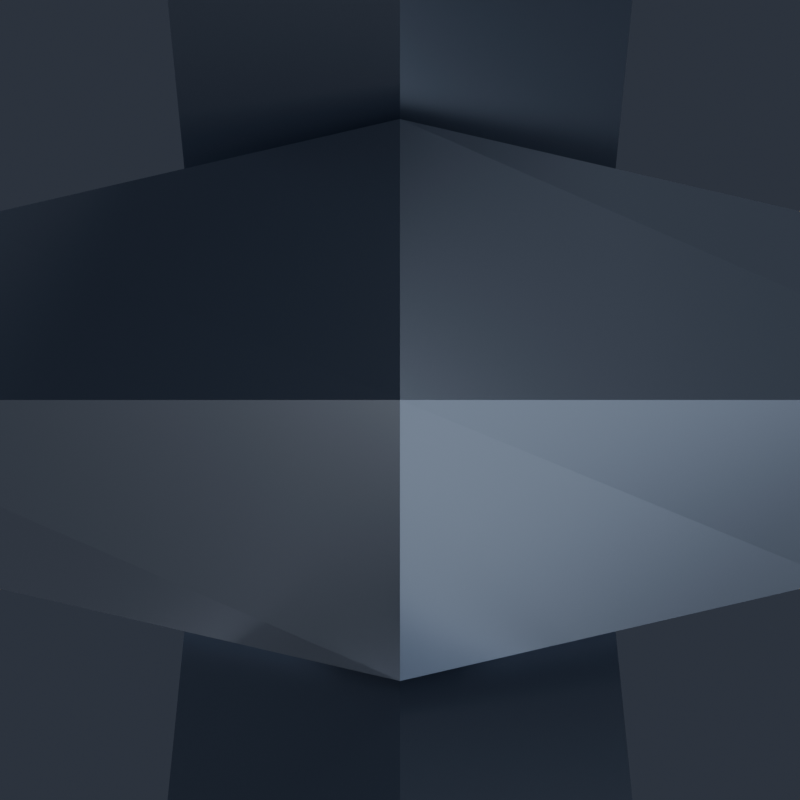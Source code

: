 # Source: ArcadeToken.blend  (saved by Blender 5.2.45; exported with 4.5.12 LTS)
import bpy
from mathutils import Matrix  # noqa: F401  (used for matrix-valued properties, if any)

bpy.ops.wm.read_factory_settings(use_empty=True)
scene = bpy.context.scene
scene.name = 'Scene'

# ---- collections
col_arcadetoken = bpy.data.collections.new('ArcadeToken'); scene.collection.children.link(col_arcadetoken)
col_renderrig = bpy.data.collections.new('RenderRig'); scene.collection.children.link(col_renderrig)

# ---- materials (node trees are filled in below, after node groups)
mat_chain_metal = bpy.data.materials.new('Chain_Metal')
mat_token_gold = bpy.data.materials.new('Token_Gold')
mat_token_recess = bpy.data.materials.new('Token_Recess')

# ---- material node trees
mat_chain_metal.use_nodes = True; mat_chain_metal.node_tree.nodes.clear()
_N = mat_chain_metal.node_tree.nodes; _L = mat_chain_metal.node_tree.links
n0 = _N.new('ShaderNodeBsdfPrincipled'); n0.name = 'Principled BSDF'; n0.location = (-200, 100)
n0.inputs[0].default_value = (0.3231, 0.3712, 0.4564, 1.0)
n0.inputs[1].default_value = 0.85
n0.inputs[2].default_value = 0.28
n0.inputs[10].default_value = 0.005
n0.inputs[13].default_value = 0.55
n0.inputs[27].default_value = (0.3231, 0.3712, 0.4564, 1.0)
n1 = _N.new('ShaderNodeOutputMaterial'); n1.name = 'Material Output'; n1.location = (200, 100)
_L.new(n0.outputs[0], n1.inputs[0])
n1.is_active_output = True
mat_token_gold.use_nodes = True; mat_token_gold.node_tree.nodes.clear()
_N = mat_token_gold.node_tree.nodes; _L = mat_token_gold.node_tree.links
n0 = _N.new('ShaderNodeBsdfPrincipled'); n0.name = 'Principled BSDF'; n0.location = (-200, 100)
n0.inputs[0].default_value = (0.8879, 0.5333, 0.05448, 1.0)
n0.inputs[1].default_value = 0.88
n0.inputs[2].default_value = 0.25
n0.inputs[10].default_value = 0.005
n0.inputs[13].default_value = 0.55
n0.inputs[27].default_value = (0.8879, 0.5333, 0.05448, 1.0)
n1 = _N.new('ShaderNodeOutputMaterial'); n1.name = 'Material Output'; n1.location = (200, 100)
_L.new(n0.outputs[0], n1.inputs[0])
n1.is_active_output = True
mat_token_recess.use_nodes = True; mat_token_recess.node_tree.nodes.clear()
_N = mat_token_recess.node_tree.nodes; _L = mat_token_recess.node_tree.links
n0 = _N.new('ShaderNodeBsdfPrincipled'); n0.name = 'Principled BSDF'; n0.location = (-200, 100)
n0.inputs[0].default_value = (0.4793, 0.2086, 0.01033, 1.0)
n0.inputs[1].default_value = 0.78
n0.inputs[2].default_value = 0.38
n0.inputs[10].default_value = 0.005
n0.inputs[13].default_value = 0.55
n0.inputs[27].default_value = (0.4793, 0.2086, 0.01033, 1.0)
n1 = _N.new('ShaderNodeOutputMaterial'); n1.name = 'Material Output'; n1.location = (200, 100)
_L.new(n0.outputs[0], n1.inputs[0])
n1.is_active_output = True

# ---- world
world_charmstudioworld = bpy.data.worlds.new('CharmStudioWorld'); scene.world = world_charmstudioworld
world_charmstudioworld.use_nodes = True; world_charmstudioworld.node_tree.nodes.clear()
_N = world_charmstudioworld.node_tree.nodes; _L = world_charmstudioworld.node_tree.links
n0 = _N.new('ShaderNodeBackground'); n0.name = 'Background'; n0.location = (-200, 100)
n0.inputs[0].default_value = (0.028, 0.034, 0.048, 1.0)
n0.inputs[1].default_value = 1.15
n1 = _N.new('ShaderNodeOutputWorld'); n1.name = 'World Output'; n1.location = (200, 100)
_L.new(n0.outputs[0], n1.inputs[0])
n1.is_active_output = True

# ---- cameras
cam_reviewcam = bpy.data.cameras.new('ReviewCam')
cam_reviewcam.clip_start = 0.01
cam_reviewcam.clip_end = 50.0

# ---- lights
light_keylight = bpy.data.lights.new('KeyLight', 'AREA')
light_keylight.color = (1.0, 0.98, 0.95)
light_keylight.energy = 6.2
light_keylight.size = 0.85
light_filllight = bpy.data.lights.new('FillLight', 'AREA')
light_filllight.color = (0.82, 0.9, 1.0)
light_filllight.energy = 2.8
light_filllight.size = 1.1
light_rimlight = bpy.data.lights.new('RimLight', 'AREA')
light_rimlight.color = (0.92, 0.96, 1.0)
light_rimlight.energy = 5.5
light_rimlight.size = 0.75
light_underbounce = bpy.data.lights.new('UnderBounce', 'AREA')
light_underbounce.color = (0.88, 0.91, 1.0)
light_underbounce.energy = 1.4
light_underbounce.size = 0.9

# ---- meshes
me_arcadetoken_chain_mesh = bpy.data.meshes.new('ArcadeToken_Chain_Mesh')
me_arcadetoken_chain_mesh.from_pydata([(0.0, 0.02332, -0.006536), (-0.006928, 0.01732, -0.01), (0.0, 0.01132, -0.01346), (0.006928, 0.01732, -0.01), (0.006928, 1.225e-18, 0.0), (0.0, 1.225e-18, 0.006928), (-0.006928, 1.225e-18, 0.0), (0.0, 1.225e-18, -0.006928), (0.0, -0.01132, -0.01346), (0.006928, -0.01732, -0.01), (0.0, -0.02332, -0.006536), (-0.006928, -0.01732, -0.01), (0.0, -0.01132, -0.02654), (0.006928, -0.01732, -0.03), (0.0, -0.02332, -0.03346), (-0.006928, -0.01732, -0.03), (0.006928, -3.674e-18, -0.04), (0.0, -3.674e-18, -0.04693), (-0.006928, -3.674e-18, -0.04), (0.0, -3.674e-18, -0.03307), (0.0, 0.02332, -0.03346), (-0.006928, 0.01732, -0.03), (0.0, 0.01132, -0.02654), (0.006928, 0.01732, -0.03), (0.0, 0.006829, -0.027), (0.0, 0.0, -0.02017), (0.0, -0.006829, -0.027), (0.0, 0.0, -0.03383), (0.015, 0.006163, -0.03804), (0.0205, 0.0, -0.03526), (0.015, -0.006163, -0.03804), (0.0095, 0.0, -0.04082), (0.015, 0.006163, -0.06196), (0.0205, 0.0, -0.06474), (0.015, -0.006163, -0.06196), (0.0095, 0.0, -0.05918), (0.0, 0.006829, -0.073), (0.0, 0.0, -0.07983), (0.0, -0.006829, -0.073), (0.0, 0.0, -0.06617), (-0.015, 0.006163, -0.06196), (-0.0205, 0.0, -0.06474), (-0.015, -0.006163, -0.06196), (-0.0095, 0.0, -0.05918), (-0.015, 0.006163, -0.03804), (-0.0205, 0.0, -0.03526), (-0.015, -0.006163, -0.03804), (-0.0095, 0.0, -0.04082), (0.006829, 0.0, -0.06), (0.0, 0.0, -0.06683), (-0.006829, 0.0, -0.06), (0.0, 0.0, -0.05317), (0.0, 0.0205, -0.06826), (0.006163, 0.015, -0.07104), (0.0, 0.0095, -0.07382), (-0.006163, 0.015, -0.07104), (0.0, 0.0205, -0.09774), (0.006163, 0.015, -0.09496), (0.0, 0.0095, -0.09218), (-0.006163, 0.015, -0.09496), (0.006829, 0.0, -0.106), (0.0, 0.0, -0.09917), (-0.006829, 0.0, -0.106), (0.0, 0.0, -0.1128), (0.0, -0.0095, -0.09218), (-0.006163, -0.015, -0.09496), (0.0, -0.0205, -0.09774), (0.006163, -0.015, -0.09496), (0.0, -0.0095, -0.07382), (-0.006163, -0.015, -0.07104), (0.0, -0.0205, -0.06826), (0.006163, -0.015, -0.07104)], [], [(0, 1, 5, 4), (1, 2, 6, 5), (2, 3, 7, 6), (3, 0, 4, 7), (4, 5, 9, 8), (5, 6, 10, 9), (6, 7, 11, 10), (7, 4, 8, 11), (8, 9, 13, 12), (9, 10, 14, 13), (10, 11, 15, 14), (11, 8, 12, 15), (12, 13, 17, 16), (13, 14, 18, 17), (14, 15, 19, 18), (15, 12, 16, 19), (16, 17, 21, 20), (17, 18, 22, 21), (18, 19, 23, 22), (19, 16, 20, 23), (20, 21, 1, 0), (21, 22, 2, 1), (22, 23, 3, 2), (23, 20, 0, 3), (24, 25, 29, 28), (25, 26, 30, 29), (26, 27, 31, 30), (27, 24, 28, 31), (28, 29, 33, 32), (29, 30, 34, 33), (30, 31, 35, 34), (31, 28, 32, 35), (32, 33, 37, 36), (33, 34, 38, 37), (34, 35, 39, 38), (35, 32, 36, 39), (36, 37, 41, 40), (37, 38, 42, 41), (38, 39, 43, 42), (39, 36, 40, 43), (40, 41, 45, 44), (41, 42, 46, 45), (42, 43, 47, 46), (43, 40, 44, 47), (44, 45, 25, 24), (45, 46, 26, 25), (46, 47, 27, 26), (47, 44, 24, 27), (48, 49, 53, 52), (49, 50, 54, 53), (50, 51, 55, 54), (51, 48, 52, 55), (52, 53, 57, 56), (53, 54, 58, 57), (54, 55, 59, 58), (55, 52, 56, 59), (56, 57, 61, 60), (57, 58, 62, 61), (58, 59, 63, 62), (59, 56, 60, 63), (60, 61, 65, 64), (61, 62, 66, 65), (62, 63, 67, 66), (63, 60, 64, 67), (64, 65, 69, 68), (65, 66, 70, 69), (66, 67, 71, 70), (67, 64, 68, 71), (68, 69, 49, 48), (69, 70, 50, 49), (70, 71, 51, 50), (71, 68, 48, 51)])
me_arcadetoken_chain_mesh.materials.append(mat_chain_metal)
me_arcadetoken_chain_mesh.update()
me_arcadetoken_body_mesh_001 = bpy.data.meshes.new('ArcadeToken_Body_Mesh.001')
me_arcadetoken_body_mesh_001.from_pydata([(0.08084, -0.019, -0.2187), (0.0856, -0.026, -0.2172), (0.1046, -0.026, -0.211), (0.1094, -0.018, -0.2095), (0.1094, 0.018, -0.2095), (0.1046, 0.026, -0.211), (0.0856, 0.026, -0.2172), (0.08084, 0.019, -0.2187), (0.04996, -0.019, -0.1762), (0.0529, -0.026, -0.1722), (0.06466, -0.026, -0.156), (0.0676, -0.018, -0.152), (0.0676, 0.018, -0.152), (0.06466, 0.026, -0.156), (0.0529, 0.026, -0.1722), (0.04996, 0.019, -0.1762), (5.205e-18, -0.019, -0.16), (5.511e-18, -0.026, -0.155), (6.736e-18, -0.026, -0.135), (7.042e-18, -0.018, -0.13), (7.042e-18, 0.018, -0.13), (6.736e-18, 0.026, -0.135), (5.511e-18, 0.026, -0.155), (5.205e-18, 0.019, -0.16), (-0.04996, -0.019, -0.1762), (-0.0529, -0.026, -0.1722), (-0.06466, -0.026, -0.156), (-0.0676, -0.018, -0.152), (-0.0676, 0.018, -0.152), (-0.06466, 0.026, -0.156), (-0.0529, 0.026, -0.1722), (-0.04996, 0.019, -0.1762), (-0.08084, -0.019, -0.2187), (-0.0856, -0.026, -0.2172), (-0.1046, -0.026, -0.211), (-0.1094, -0.018, -0.2095), (-0.1094, 0.018, -0.2095), (-0.1046, 0.026, -0.211), (-0.0856, 0.026, -0.2172), (-0.08084, 0.019, -0.2187), (-0.08084, -0.019, -0.2713), (-0.0856, -0.026, -0.2728), (-0.1046, -0.026, -0.279), (-0.1094, -0.018, -0.2805), (-0.1094, 0.018, -0.2805), (-0.1046, 0.026, -0.279), (-0.0856, 0.026, -0.2728), (-0.08084, 0.019, -0.2713), (-0.04996, -0.019, -0.3138), (-0.0529, -0.026, -0.3178), (-0.06466, -0.026, -0.334), (-0.0676, -0.018, -0.338), (-0.0676, 0.018, -0.338), (-0.06466, 0.026, -0.334), (-0.0529, 0.026, -0.3178), (-0.04996, 0.019, -0.3138), (-1.561e-17, -0.019, -0.33), (-1.653e-17, -0.026, -0.335), (-2.021e-17, -0.026, -0.355), (-2.113e-17, -0.018, -0.36), (-2.113e-17, 0.018, -0.36), (-2.021e-17, 0.026, -0.355), (-1.653e-17, 0.026, -0.335), (-1.561e-17, 0.019, -0.33), (0.04996, -0.019, -0.3138), (0.0529, -0.026, -0.3178), (0.06466, -0.026, -0.334), (0.0676, -0.018, -0.338), (0.0676, 0.018, -0.338), (0.06466, 0.026, -0.334), (0.0529, 0.026, -0.3178), (0.04996, 0.019, -0.3138), (0.08084, -0.019, -0.2713), (0.0856, -0.026, -0.2728), (0.1046, -0.026, -0.279), (0.1094, -0.018, -0.2805), (0.1094, 0.018, -0.2805), (0.1046, 0.026, -0.279), (0.0856, 0.026, -0.2728), (0.08084, 0.019, -0.2713), (0.0, -0.032, -0.245), (0.0, 0.032, -0.245), (-0.014, -0.014, -0.124), (0.014, -0.014, -0.124), (0.019, -0.009, -0.124), (0.019, 0.009, -0.124), (0.014, 0.014, -0.124), (-0.014, 0.014, -0.124), (-0.019, 0.009, -0.124), (-0.019, -0.009, -0.124), (0.0, 0.006236, -0.094), (0.0, 0.0, -0.08776), (0.0, -0.006236, -0.094), (0.0, 0.0, -0.1002), (0.0145, 0.005903, -0.1036), (0.0197, 0.0, -0.1008), (0.0145, -0.005903, -0.1036), (0.0093, 0.0, -0.1064), (0.0093, 0.0, -0.1216), (-0.0093, 0.0, -0.1216), (-0.0145, 0.005903, -0.1036), (-0.0197, 0.0, -0.1008), (-0.0145, -0.005903, -0.1036), (-0.0093, 0.0, -0.1064), (3.217e-18, -0.015, -0.1925), (-0.01226, -0.015, -0.2281), (-0.04997, -0.015, -0.2288), (-0.01984, -0.015, -0.2514), (-0.03089, -0.015, -0.2875), (-3.833e-18, -0.015, -0.2659), (0.03089, -0.015, -0.2875), (0.01984, -0.015, -0.2514), (0.04997, -0.015, -0.2288), (0.01226, -0.015, -0.2281), (3.217e-18, 0.015, -0.1925), (-0.01226, 0.015, -0.2281), (-0.04997, 0.015, -0.2288), (-0.01984, 0.015, -0.2514), (-0.03089, 0.015, -0.2875), (-3.833e-18, 0.015, -0.2659), (0.03089, 0.015, -0.2875), (0.01984, 0.015, -0.2514), (0.04997, 0.015, -0.2288), (0.01226, 0.015, -0.2281), (0.02323, -0.01154, -0.1375), (0.01687, -0.01687, -0.1355), (0.01687, 0.01687, -0.1355), (0.02323, 0.01154, -0.1375), (-0.02323, 0.01154, -0.1375), (-0.01687, 0.01687, -0.1355), (-0.01687, -0.01687, -0.1355), (-0.02323, -0.01154, -0.1375), (0.005685, 0.0, -0.124), (0.01376, -0.005058, -0.124), (0.01376, 0.005058, -0.124), (-0.005685, 0.0, -0.124), (-0.01376, -0.005058, -0.124), (-0.01376, 0.005058, -0.124), (0.019, 0.0007946, -0.124), (0.0197, 0.0, -0.1262), (0.0145, 0.005903, -0.124), (7.042e-18, -0.0155, -0.13), (-0.08084, -0.015, -0.2713), (-0.08084, -0.015, -0.2187), (-0.08084, 0.015, -0.2713), (-0.08084, 0.015, -0.2187), (-0.0145, -0.005903, -0.124), (-0.04996, -0.015, -0.1762), (-0.04996, 0.015, -0.1762), (5.205e-18, -0.015, -0.16), (5.205e-18, 0.015, -0.16), (-1.561e-17, -0.015, -0.33), (-1.561e-17, 0.015, -0.33), (0.04996, -0.015, -0.3138), (0.04996, 0.015, -0.3138), (-0.04996, -0.015, -0.3138), (-0.04996, 0.015, -0.3138), (-0.06853, 0.015, -0.2882), (0.04996, -0.015, -0.1762), (0.04996, 0.015, -0.1762), (0.0145, -0.005903, -0.124), (0.08084, -0.015, -0.2187), (0.08084, 0.015, -0.2187), (0.019, -0.0007946, -0.124), (0.08084, -0.015, -0.2713), (0.08084, -0.015, -0.2243), (0.08084, 0.015, -0.2713), (-0.019, 0.0007946, -0.124), (-0.0197, 0.0, -0.1262), (-0.0145, 0.005903, -0.124), (-0.019, -0.0007946, -0.124), (0.06853, 0.015, -0.2882), (7.042e-18, 0.0155, -0.13), (-0.07759, -0.015, -0.2143)], [], [(165, 112, 111, 110, 109, 108, 107, 106, 173, 143, 142, 155, 151, 153, 164), (149, 147, 173, 106, 105, 104, 113, 112, 165, 161, 158), (154, 152, 156, 157, 118, 119, 120, 171), (150, 159, 162, 166, 171, 120, 121, 122, 123, 114, 115, 116, 117, 118, 157, 144, 145, 148), (0, 1, 9, 8), (83, 125, 124, 84), (2, 3, 11, 10), (3, 4, 12, 11), (4, 5, 13, 12), (6, 7, 15, 14), (0, 8, 158, 161), (159, 15, 7, 162), (8, 9, 17, 16), (10, 11, 19, 18), (141, 19, 11, 12, 20, 172, 126, 127, 124, 125), (12, 13, 21, 20), (14, 15, 23, 22), (8, 16, 149, 158), (23, 15, 159, 150), (16, 17, 25, 24), (18, 19, 27, 26), (172, 20, 28, 27, 19, 141, 130, 131, 128, 129), (20, 21, 29, 28), (99, 136, 135), (22, 23, 31, 30), (16, 24, 147, 149), (148, 31, 23, 150), (24, 25, 33, 32), (26, 27, 35, 34), (27, 28, 36, 35), (28, 29, 37, 36), (30, 31, 39, 38), (147, 24, 32, 143, 173), (145, 39, 31, 148), (32, 33, 41, 40), (10, 18, 26, 34, 42, 50, 58, 66, 74, 73, 65, 57, 49, 41, 33, 25, 17, 9, 1, 2), (34, 35, 43, 42), (35, 36, 44, 43), (36, 37, 45, 44), (37, 38, 46, 45), (38, 39, 47, 46), (143, 32, 40, 142), (144, 47, 39, 145), (40, 41, 49, 48), (42, 43, 51, 50), (43, 44, 52, 51), (44, 45, 53, 52), (46, 47, 55, 54), (40, 48, 155, 142), (157, 156, 55, 47, 144), (48, 49, 57, 56), (50, 51, 59, 58), (51, 52, 60, 59), (52, 53, 61, 60), (54, 55, 63, 62), (155, 48, 56, 151), (152, 63, 55, 156), (56, 57, 65, 64), (58, 59, 67, 66), (59, 60, 68, 67), (60, 61, 69, 68), (62, 63, 71, 70), (151, 56, 64, 153), (154, 71, 63, 152), (64, 65, 73, 72), (66, 67, 75, 74), (67, 68, 76, 75), (68, 69, 77, 76), (70, 71, 79, 78), (64, 72, 164, 153), (166, 79, 71, 154, 171), (72, 73, 1, 0), (73, 74, 2, 1), (74, 75, 3, 2), (75, 76, 4, 3), (76, 77, 5, 4), (30, 38, 37, 29, 21, 13, 5, 77, 69, 61, 53, 45, 46, 54, 62, 70, 78, 6, 14, 22), (78, 79, 7, 6), (72, 0, 161, 165, 164), (7, 79, 166, 162), (80, 104, 105), (106, 80, 105), (107, 80, 106), (80, 107, 108), (109, 80, 108), (110, 80, 109), (111, 80, 110), (112, 80, 111), (113, 80, 112), (104, 80, 113), (81, 115, 114), (81, 116, 115), (116, 81, 117), (117, 81, 118), (118, 81, 119), (81, 120, 119), (120, 81, 121), (81, 122, 121), (122, 81, 123), (114, 123, 81), (170, 89, 82, 83, 84, 163, 160, 133, 132, 134, 140, 138, 85, 86, 87, 88, 167, 169, 137, 135, 136, 146), (125, 83, 82, 130, 141), (163, 84, 124, 127, 85, 138, 139), (129, 87, 86, 126, 172), (86, 85, 127, 126), (167, 88, 128, 131, 89, 170, 168), (87, 129, 128, 88), (90, 91, 95, 94), (91, 92, 96, 95), (92, 93, 97, 96), (93, 90, 94, 97), (140, 94, 95, 139, 138), (139, 95, 96, 160, 163), (96, 97, 98, 133, 160), (98, 97, 94, 140, 134), (133, 98, 132), (132, 98, 134), (135, 137, 99), (167, 168, 101, 100, 169), (146, 102, 101, 168, 170), (136, 99, 103, 102, 146), (103, 99, 137, 169, 100), (100, 101, 91, 90), (101, 102, 92, 91), (102, 103, 93, 92), (103, 100, 90, 93), (82, 89, 131, 130)])
me_arcadetoken_body_mesh_001.polygons.foreach_set('material_index', [1, 1, 1, 1, 0, 0, 0, 0, 0, 0, 0, 0, 0, 0, 0, 0, 0, 0, 0, 0, 0, 0, 0, 0, 0, 0, 0, 0, 0, 0, 0, 0, 0, 0, 0, 0, 0, 0, 0, 0, 0, 0, 0, 0, 0, 0, 0, 0, 0, 0, 0, 0, 0, 0, 0, 0, 0, 0, 0, 0, 0, 0, 0, 0, 0, 0, 0, 0, 0, 0, 0, 0, 0, 0, 0, 0, 0, 0, 0, 0, 0, 0, 0, 0, 0, 0, 0, 0, 0, 0, 0, 0, 0, 0, 0, 0, 0, 0, 0, 0, 0, 0, 0, 0, 0, 0, 0, 0, 0, 0, 0, 0, 0, 0, 0, 0, 0, 0, 0, 0, 0, 0, 0, 0, 0, 0, 0])
me_arcadetoken_body_mesh_001.materials.append(mat_token_gold)
me_arcadetoken_body_mesh_001.materials.append(mat_token_recess)
me_arcadetoken_body_mesh_001.update()

# ---- objects
ob_arcadetoken_chain = bpy.data.objects.new('ArcadeToken_Chain', me_arcadetoken_chain_mesh)
ob_arcadetoken_body = bpy.data.objects.new('ArcadeToken_Body', me_arcadetoken_body_mesh_001)
ob_keylight = bpy.data.objects.new('KeyLight', light_keylight)
ob_filllight = bpy.data.objects.new('FillLight', light_filllight)
ob_rimlight = bpy.data.objects.new('RimLight', light_rimlight)
ob_underbounce = bpy.data.objects.new('UnderBounce', light_underbounce)
ob_reviewcam = bpy.data.objects.new('ReviewCam', cam_reviewcam)

# ---- transforms, parenting, visibility, modifiers, constraints
ob_arcadetoken_chain.location = (0.0, 0.0, 0.0)
ob_arcadetoken_body.location = (0.0, 0.0, 0.0)
ob_keylight.location = (-0.75, -1.1, 0.35)
ob_keylight.rotation_euler = (1.179, 9.028e-08, -0.5984)
ob_filllight.location = (0.85, -0.85, -0.1)
ob_filllight.rotation_euler = (1.488, -1.22e-07, 0.7854)
ob_rimlight.location = (0.45, 0.95, 0.3)
ob_rimlight.rotation_euler = (1.127, -6.522e-08, 2.699)
ob_underbounce.location = (0.0, -0.45, -0.85)
ob_underbounce.rotation_euler = (2.536, -0.0, 0.0)
ob_reviewcam.location = (0.0, 0.0, 0.0)

# ---- collection membership
col_arcadetoken.objects.link(ob_arcadetoken_chain)
col_arcadetoken.objects.link(ob_arcadetoken_body)
col_renderrig.objects.link(ob_keylight)
col_renderrig.objects.link(ob_filllight)
col_renderrig.objects.link(ob_rimlight)
col_renderrig.objects.link(ob_underbounce)
col_renderrig.objects.link(ob_reviewcam)

# ---- scene / render settings (as saved in the file)
scene.camera = ob_reviewcam
scene.frame_start = 1; scene.frame_end = 250; scene.frame_set(1)
scene.render.engine = 'BLENDER_EEVEE_NEXT'
scene.render.resolution_x = 800
scene.render.resolution_y = 800
scene.render.bake_bias = 0.0
scene.render.bake_samples = 0
scene.render.compositor_device = 'GPU'
scene.eevee.use_volume_custom_range = False
scene.eevee.fast_gi_thickness_near = 0.1
scene.eevee.fast_gi_thickness_far = 0.0
scene.eevee.ray_tracing_options.screen_trace_thickness = 0.1
bpy.context.view_layer.update()

